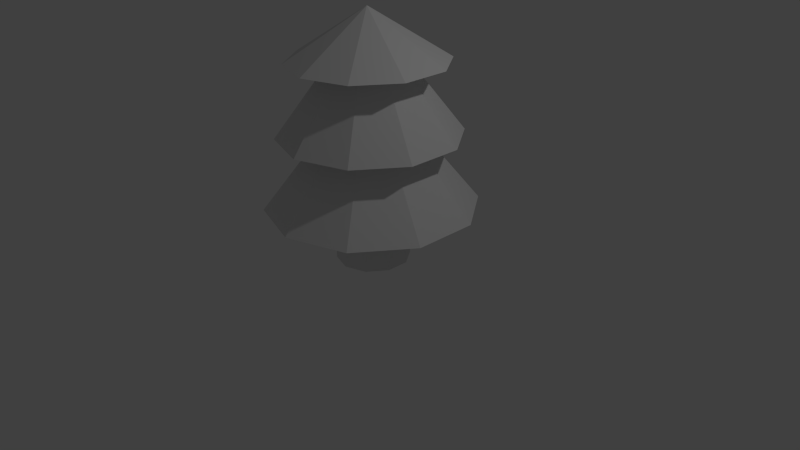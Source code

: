 # Source: tree.blend  (saved by Blender 2.69.0; exported with 4.5.12 LTS)
import bpy
from mathutils import Matrix  # noqa: F401  (used for matrix-valued properties, if any)

bpy.ops.wm.read_factory_settings(use_empty=True)
scene = bpy.context.scene
scene.name = 'Scene'

# ---- collections
col_collection_1 = bpy.data.collections.new('Collection 1'); scene.collection.children.link(col_collection_1)

# ---- materials (node trees are filled in below, after node groups)
mat_material = bpy.data.materials.new('Material')
mat_material.alpha_threshold = 0.0
mat_material.use_transparent_shadow = False
mat_material.roughness = 0.5
mat_material.line_color = (0.0, 0.0, 0.0, 1.0)

# ---- material node trees

# ---- world
world_world = bpy.data.worlds.new('World'); scene.world = world_world
world_world.color = (0.05088, 0.05088, 0.05088)
world_world.use_sun_shadow = False
world_world.sun_shadow_jitter_overblur = 0.0
world_world.cycles.sampling_method = 'MANUAL'
world_world.cycles.sample_map_resolution = 256

# ---- cameras
cam_camera = bpy.data.cameras.new('Camera')
cam_camera.clip_end = 100.0
cam_camera.lens = 35.0
cam_camera.sensor_width = 32.0
cam_camera.sensor_height = 18.0
cam_camera.ortho_scale = 7.314
cam_camera.dof.focus_distance = 0.0
cam_camera.dof.aperture_fstop = 128.0

# ---- lights
light_lamp = bpy.data.lights.new('Lamp', 'POINT')
light_lamp.transmission_factor = 0.0
light_lamp.cutoff_distance = 30.0
light_lamp.energy = 100.0
light_lamp.shadow_buffer_clip_start = 1.001
light_lamp.shadow_soft_size = 0.1
light_lamp.shadow_maximum_resolution = 0.006
light_lamp.use_absolute_resolution = True
light_lamp.cycles.use_multiple_importance_sampling = False

# ---- meshes
me_cylinder = bpy.data.meshes.new('Cylinder')
me_cylinder.from_pydata([(0.0, 0.0, 3.178), (1.576e-08, 0.4713, 0.8039), (0.0, 1.0, 2.545), (0.277, 0.3813, 0.8039), (0.5878, 0.809, 2.545), (0.4483, 0.1457, 0.8039), (0.9511, 0.309, 2.545), (0.4483, -0.1457, 0.8039), (0.9511, -0.309, 2.545), (0.277, -0.3813, 0.8039), (0.5878, -0.809, 2.545), (-2.545e-08, -0.4713, 0.8039), (-8.742e-08, -1.0, 2.545), (-0.277, -0.3813, 0.8039), (-0.5878, -0.809, 2.545), (-0.4483, -0.1457, 0.8039), (-0.9511, -0.309, 2.545), (-0.4483, 0.1457, 0.8039), (-0.9511, 0.309, 2.545), (-0.277, 0.3813, 0.8039), (-0.5878, 0.809, 2.545), (1.946e-08, 0.4926, 2.509), (0.2896, 0.3986, 2.509), (0.4685, 0.1522, 2.509), (0.4685, -0.1522, 2.509), (0.2896, -0.3986, 2.509), (-2.361e-08, -0.4926, 2.509), (-0.2896, -0.3986, 2.509), (-0.4685, -0.1522, 2.509), (-0.4685, 0.1522, 2.509), (-0.2896, 0.3986, 2.509), (0.6775, 0.9325, 1.642), (1.096, 0.3562, 1.642), (1.096, -0.3562, 1.642), (0.6775, -0.9325, 1.642), (-1.053e-07, -1.153, 1.642), (-0.6775, -0.9325, 1.642), (-1.096, -0.3562, 1.642), (-1.096, 0.3562, 1.642), (-0.6775, 0.9325, 1.642), (-4.55e-09, 1.153, 1.642), (0.3726, 0.5128, 1.621), (0.6028, 0.1959, 1.621), (0.6028, -0.1959, 1.621), (0.3726, -0.5128, 1.621), (-4.45e-08, -0.6338, 1.621), (-0.3726, -0.5128, 1.621), (-0.6028, -0.1959, 1.621), (-0.6028, 0.1959, 1.621), (-0.3726, 0.5128, 1.621), (1.091e-08, 0.6338, 1.621), (0.7914, 1.089, 0.7258), (1.281, 0.4161, 0.7258), (1.281, -0.4161, 0.7258), (0.7914, -1.089, 0.7258), (-1.28e-07, -1.346, 0.7258), (-0.7914, -1.089, 0.7258), (-1.281, -0.4161, 0.7258), (-1.281, 0.4161, 0.7258), (-0.7914, 1.089, 0.7258), (-1.032e-08, 1.346, 0.7258), (0.0, 0.0, 0.0), (1.576e-08, 0.4713, 0.0), (0.277, 0.3813, 0.0), (0.4483, 0.1457, 0.0), (0.4483, -0.1457, 0.0), (0.277, -0.3813, 0.0), (-2.545e-08, -0.4713, 0.0), (-0.277, -0.3813, 0.0), (-0.4483, -0.1457, 0.0), (-0.4483, 0.1457, 0.0), (-0.277, 0.3813, 0.0)], [], [(1, 3, 63, 62), (0, 4, 2), (21, 2, 4, 22), (3, 5, 64, 63), (0, 6, 4), (22, 4, 6, 23), (5, 7, 65, 64), (0, 8, 6), (23, 6, 8, 24), (7, 9, 66, 65), (0, 10, 8), (24, 8, 10, 25), (9, 11, 67, 66), (0, 12, 10), (25, 10, 12, 26), (11, 13, 68, 67), (0, 14, 12), (26, 12, 14, 27), (13, 15, 69, 68), (0, 16, 14), (27, 14, 16, 28), (15, 17, 70, 69), (0, 18, 16), (28, 16, 18, 29), (17, 19, 71, 70), (0, 20, 18), (29, 18, 20, 30), (19, 1, 62, 71), (0, 2, 20), (30, 20, 2, 21), (40, 21, 22, 31), (31, 22, 23, 32), (32, 23, 24, 33), (33, 24, 25, 34), (34, 25, 26, 35), (35, 26, 27, 36), (36, 27, 28, 37), (37, 28, 29, 38), (38, 29, 30, 39), (39, 30, 21, 40), (50, 40, 31, 41), (41, 31, 32, 42), (42, 32, 33, 43), (43, 33, 34, 44), (44, 34, 35, 45), (45, 35, 36, 46), (46, 36, 37, 47), (47, 37, 38, 48), (48, 38, 39, 49), (49, 39, 40, 50), (60, 50, 41, 51), (51, 41, 42, 52), (52, 42, 43, 53), (53, 43, 44, 54), (54, 44, 45, 55), (55, 45, 46, 56), (56, 46, 47, 57), (57, 47, 48, 58), (58, 48, 49, 59), (59, 49, 50, 60), (1, 60, 51, 3), (3, 51, 52, 5), (5, 52, 53, 7), (7, 53, 54, 9), (9, 54, 55, 11), (11, 55, 56, 13), (13, 56, 57, 15), (15, 57, 58, 17), (17, 58, 59, 19), (19, 59, 60, 1), (61, 62, 63), (61, 63, 64), (61, 64, 65), (61, 65, 66), (61, 66, 67), (61, 67, 68), (61, 68, 69), (61, 69, 70), (61, 70, 71), (61, 71, 62)])
_uv = me_cylinder.uv_layers.new(name='UVMap')
_uv.uv.foreach_set('vector', [0.1908, 0.2398, 0.1908, 0.2049, 0.3101, 0.2049, 0.3101, 0.2398, 0.436, 0.8926, 0.4003, 0.8104, 0.436, 0.8101, 0.2761, 0.7818, 0.2761, 0.8203, 0.2315, 0.8058, 0.2541, 0.7747, 0.3455, 0.1899, 0.3641, 0.1549, 0.4455, 0.1549, 0.4269, 0.1899, 0.436, 0.8926, 0.3668, 0.8372, 0.4003, 0.8104, 0.2541, 0.7747, 0.2315, 0.8058, 0.204, 0.7679, 0.2406, 0.756, 0.3641, 0.1549, 0.3641, 0.1117, 0.4455, 0.1117, 0.4455, 0.1549, 0.436, 0.8926, 0.3482, 0.8803, 0.3668, 0.8372, 0.2406, 0.756, 0.204, 0.7679, 0.204, 0.721, 0.2406, 0.7329, 0.3039, 0.2049, 0.269, 0.2049, 0.269, 0.08557, 0.3039, 0.08557, 0.436, 0.8926, 0.3517, 0.923, 0.3482, 0.8803, 0.2406, 0.7329, 0.204, 0.721, 0.2315, 0.6831, 0.2541, 0.7143, 0.269, 0.2049, 0.2257, 0.2049, 0.2257, 0.08557, 0.269, 0.08557, 0.436, 0.8926, 0.3758, 0.9493, 0.3517, 0.923, 0.2541, 0.7143, 0.2315, 0.6831, 0.2761, 0.6687, 0.2761, 0.7071, 0.2257, 0.2049, 0.1908, 0.2049, 0.1908, 0.08557, 0.2257, 0.08557, 0.2917, 0.9029, 0.2561, 0.8207, 0.2917, 0.8203, 0.2761, 0.7071, 0.2761, 0.6687, 0.3207, 0.6831, 0.298, 0.7143, 0.4237, 0.2899, 0.3888, 0.2713, 0.3888, 0.1899, 0.4237, 0.2085, 0.2917, 0.9029, 0.2226, 0.8475, 0.2561, 0.8207, 0.298, 0.7143, 0.3207, 0.6831, 0.3482, 0.721, 0.3116, 0.7329, 0.3888, 0.2713, 0.3455, 0.2713, 0.3455, 0.1899, 0.3888, 0.1899, 0.2917, 0.9029, 0.204, 0.8905, 0.2226, 0.8475, 0.3116, 0.7329, 0.3482, 0.721, 0.3482, 0.7679, 0.3116, 0.756, 0.1908, 0.318, 0.1908, 0.2831, 0.3101, 0.2831, 0.3101, 0.318, 0.2917, 0.9029, 0.2074, 0.9333, 0.204, 0.8905, 0.3116, 0.756, 0.3482, 0.7679, 0.3207, 0.8058, 0.298, 0.7747, 0.1908, 0.2831, 0.1908, 0.2398, 0.3101, 0.2398, 0.3101, 0.2831, 0.2917, 0.9029, 0.2316, 0.9595, 0.2074, 0.9333, 0.298, 0.7747, 0.3207, 0.8058, 0.2761, 0.8203, 0.2761, 0.7818, 0.5017, 0.8538, 0.436, 0.8692, 0.436, 0.8505, 0.5017, 0.8101, 0.6317, 0.6808, 0.7615, 0.76, 0.7421, 0.7966, 0.5862, 0.7663, 0.5862, 0.7663, 0.7421, 0.7966, 0.7421, 0.8418, 0.5862, 0.872, 0.5862, 0.872, 0.7421, 0.8418, 0.7615, 0.8783, 0.6317, 0.9575, 0.5035, 0.7664, 0.4377, 0.7509, 0.4377, 0.7278, 0.5035, 0.7123, 0.5035, 0.7123, 0.4377, 0.7278, 0.4377, 0.7091, 0.5035, 0.6687, 0.3714, 0.6687, 0.4377, 0.7091, 0.4278, 0.7278, 0.3482, 0.7123, 0.3482, 0.7123, 0.4278, 0.7278, 0.4278, 0.7509, 0.3482, 0.7664, 0.3482, 0.7664, 0.4278, 0.7509, 0.4377, 0.7696, 0.3714, 0.8101, 0.5017, 0.9078, 0.436, 0.8923, 0.436, 0.8692, 0.5017, 0.8538, 0.7329, 0.6104, 0.6597, 0.6342, 0.6597, 0.5285, 0.7329, 0.5523, 0.7329, 0.5523, 0.6597, 0.5285, 0.7218, 0.443, 0.7671, 0.5053, 0.7671, 0.5053, 0.7218, 0.443, 0.8224, 0.4103, 0.8224, 0.4873, 0.8224, 0.4873, 0.8224, 0.4103, 0.9229, 0.443, 0.8777, 0.5053, 0.8777, 0.5053, 0.9229, 0.443, 0.9851, 0.5285, 0.9118, 0.5523, 0.9118, 0.5523, 0.9851, 0.5285, 0.9851, 0.6342, 0.9118, 0.6104, 0.9118, 0.6104, 0.9851, 0.6342, 0.9229, 0.7197, 0.8777, 0.6575, 0.8777, 0.6575, 0.9229, 0.7197, 0.8224, 0.7524, 0.8224, 0.6754, 0.8224, 0.6754, 0.8224, 0.7524, 0.7218, 0.7197, 0.7671, 0.6575, 0.7671, 0.6575, 0.7218, 0.7197, 0.6597, 0.6342, 0.7329, 0.6104, 0.1074, 0.9142, 0.03949, 0.9309, 0.03949, 0.9069, 0.1074, 0.8632, 0.1345, 0.698, 0.204, 0.7417, 0.1912, 0.7658, 0.1074, 0.7491, 0.1074, 0.7491, 0.1912, 0.7658, 0.1912, 0.7955, 0.1074, 0.8122, 0.1074, 0.8122, 0.1912, 0.7955, 0.204, 0.8195, 0.1345, 0.8632, 0.1752, 0.9773, 0.1074, 0.9606, 0.1074, 0.9309, 0.1752, 0.9142, 0.1752, 0.9142, 0.1074, 0.9309, 0.1074, 0.9069, 0.1752, 0.8632, 0.03785, 0.698, 0.1074, 0.7417, 0.09459, 0.7658, 0.01073, 0.7491, 0.01073, 0.7491, 0.09459, 0.7658, 0.09459, 0.7955, 0.01073, 0.8122, 0.01073, 0.8122, 0.09459, 0.7955, 0.1074, 0.8195, 0.03785, 0.8632, 0.1074, 0.9773, 0.03949, 0.9606, 0.03949, 0.9309, 0.1074, 0.9142, 0.7699, 0.2789, 0.7699, 0.4088, 0.6525, 0.3706, 0.7288, 0.2656, 0.7288, 0.2656, 0.6525, 0.3706, 0.5799, 0.2707, 0.7034, 0.2306, 0.7034, 0.2306, 0.5799, 0.2707, 0.5799, 0.1472, 0.7034, 0.1874, 0.7034, 0.1874, 0.5799, 0.1472, 0.6525, 0.04733, 0.7288, 0.1524, 0.7288, 0.1524, 0.6525, 0.04733, 0.7699, 0.009169, 0.7699, 0.139, 0.7699, 0.139, 0.7699, 0.009169, 0.8874, 0.04733, 0.8111, 0.1524, 0.8111, 0.1524, 0.8874, 0.04733, 0.96, 0.1472, 0.8365, 0.1874, 0.8365, 0.1874, 0.96, 0.1472, 0.96, 0.2707, 0.8365, 0.2306, 0.8365, 0.2306, 0.96, 0.2707, 0.8874, 0.3706, 0.8111, 0.2656, 0.8111, 0.2656, 0.8874, 0.3706, 0.7699, 0.4088, 0.7699, 0.2789, 0.08462, 0.0847, 0.08462, 0.1546, 0.04351, 0.1413, 0.08462, 0.0847, 0.04351, 0.1413, 0.0181, 0.1063, 0.08462, 0.0847, 0.0181, 0.1063, 0.0181, 0.06308, 0.08462, 0.0847, 0.0181, 0.06308, 0.04351, 0.02811, 0.08462, 0.0847, 0.04351, 0.02811, 0.08462, 0.01475, 0.08462, 0.0847, 0.08462, 0.01475, 0.1257, 0.02811, 0.08462, 0.0847, 0.1257, 0.02811, 0.1511, 0.06308, 0.08462, 0.0847, 0.1511, 0.06308, 0.1511, 0.1063, 0.08462, 0.0847, 0.1511, 0.1063, 0.1257, 0.1413, 0.08462, 0.0847, 0.1257, 0.1413, 0.08462, 0.1546])
me_cylinder.materials.append(mat_material)
me_cylinder.use_remesh_preserve_volume = False
me_cylinder.use_remesh_preserve_attributes = False
me_cylinder.use_mirror_vertex_groups = False
me_cylinder.update()

# ---- objects
ob_cylinder = bpy.data.objects.new('Cylinder', me_cylinder)
ob_lamp = bpy.data.objects.new('Lamp', light_lamp)
ob_camera = bpy.data.objects.new('Camera', cam_camera)

# ---- transforms, parenting, visibility, modifiers, constraints
ob_cylinder.location = (0.0, 0.0, 0.0)
ob_cylinder.lineart.crease_threshold = 0.0
ob_lamp.location = (4.076, 1.005, 5.904)
ob_lamp.rotation_euler = (0.6503, 0.05522, 1.866)
ob_lamp.lock_rotations_4d = False
ob_lamp.empty_display_type = 'ARROWS'
ob_lamp.color = (0.0, 0.0, 0.0, 0.0)
ob_lamp.lineart.crease_threshold = 0.0
ob_camera.location = (7.481, -6.508, 5.344)
ob_camera.rotation_euler = (1.109, 0.01082, 0.8149)
ob_camera.lock_rotations_4d = False
ob_camera.empty_display_type = 'ARROWS'
ob_camera.color = (0.0, 0.0, 0.0, 0.0)
ob_camera.display_type = 'WIRE'
ob_camera.lineart.crease_threshold = 0.0

# ---- collection membership
col_collection_1.objects.link(ob_cylinder)
col_collection_1.objects.link(ob_lamp)
col_collection_1.objects.link(ob_camera)

# ---- scene / render settings (as saved in the file)
scene.camera = ob_camera
scene.frame_start = 1; scene.frame_end = 250; scene.frame_set(1)
scene.render.engine = 'BLENDER_EEVEE_NEXT'
scene.render.resolution_percentage = 50
scene.render.dither_intensity = 0.0
scene.cycles.use_denoising = False
scene.cycles.samples = 10
scene.cycles.sampling_pattern = 'TABULATED_SOBOL'
scene.cycles.light_sampling_threshold = 0.0
scene.cycles.use_adaptive_sampling = False
scene.cycles.use_light_tree = False
scene.cycles.blur_glossy = 0.0
scene.cycles.volume_bounces = 1
scene.cycles.pixel_filter_type = 'GAUSSIAN'
scene.cycles.sample_clamp_indirect = 0.0
scene.view_settings.view_transform = 'Standard'
bpy.context.view_layer.update()
